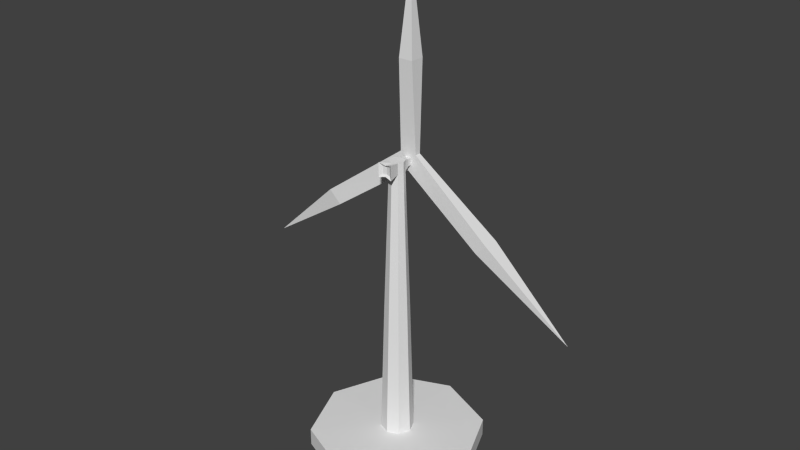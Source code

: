 # Source: eolic.blend  (saved by Blender 2.71.0; exported with 4.5.12 LTS)
import bpy
from mathutils import Matrix  # noqa: F401  (used for matrix-valued properties, if any)

bpy.ops.wm.read_factory_settings(use_empty=True)
scene = bpy.context.scene
scene.name = 'Scene'

# ---- collections
col_collection_1 = bpy.data.collections.new('Collection 1'); scene.collection.children.link(col_collection_1)

# ---- materials (node trees are filled in below, after node groups)
mat_material_002 = bpy.data.materials.new('Material.002')
mat_material_002.alpha_threshold = 0.0
mat_material_002.use_transparent_shadow = False
mat_material_002.roughness = 0.5
mat_material_002.line_color = (0.0, 0.0, 0.0, 1.0)
mat_material = bpy.data.materials.new('Material')
mat_material.alpha_threshold = 0.0
mat_material.use_transparent_shadow = False
mat_material.roughness = 0.5
mat_material.line_color = (0.0, 0.0, 0.0, 1.0)

# ---- material node trees

# ---- world
world_world = bpy.data.worlds.new('World'); scene.world = world_world
world_world.color = (0.05088, 0.05088, 0.05088)
world_world.use_sun_shadow = False
world_world.sun_shadow_jitter_overblur = 0.0
world_world.cycles.sampling_method = 'MANUAL'
world_world.cycles.sample_map_resolution = 256

# ---- meshes
me_cube_001 = bpy.data.meshes.new('Cube.001')
me_cube_001.from_pydata([(0.0, -0.1758, -0.6364), (0.0, 0.1758, -0.6364), (-0.5302, -0.1758, 0.4239), (-0.5302, 0.1758, 0.4239), (0.5302, 0.1758, 0.4239), (0.5302, -0.1758, 0.4239), (4.972, 0.464, -4.063), (4.972, -0.464, -4.063), (5.634, 0.464, -3.412), (5.634, -0.464, -3.412), (-4.922, -0.5314, -4.124), (-4.922, 0.5314, -4.124), (-5.679, -0.5314, -3.378), (-5.679, 0.5314, -3.378), (-0.4444, -0.4444, 5.865), (-0.4444, 0.4444, 5.865), (0.4444, 0.4444, 5.865), (0.4444, -0.4444, 5.865), (-10.41, 2.719e-07, -7.754), (0.0, 0.0, 11.44), (10.82, 3.129e-07, -7.815)], [], [(1, 0, 10, 11), (0, 1, 6, 7), (5, 0, 7, 9), (2, 5, 17, 14), (15, 14, 19), (4, 5, 9, 8), (5, 2, 0), (14, 17, 19), (3, 1, 11, 13), (2, 3, 13, 12), (0, 2, 12, 10), (5, 4, 16, 17), (4, 3, 15, 16), (3, 2, 14, 15), (3, 4, 1), (1, 4, 8, 6), (10, 12, 18), (12, 13, 18), (13, 11, 18), (11, 10, 18), (7, 6, 20), (9, 7, 20), (8, 9, 20), (6, 8, 20), (16, 15, 19), (17, 16, 19)])
_uv = me_cube_001.uv_layers.new(name='UVMap')
_uv.uv.foreach_set('vector', [0.0313, 0.6514, 0.04344, 0.6514, 0.04344, 0.6636, 0.0313, 0.6636, 0.0313, 0.6514, 0.04344, 0.6514, 0.04344, 0.6636, 0.0313, 0.6636, 0.0313, 0.6514, 0.04344, 0.6514, 0.04344, 0.6636, 0.0313, 0.6636, 0.0313, 0.6514, 0.04344, 0.6514, 0.04344, 0.6636, 0.0313, 0.6636, 0.0313, 0.6514, 0.04344, 0.6514, 0.04344, 0.6636, 0.0313, 0.6514, 0.04344, 0.6514, 0.04344, 0.6636, 0.0313, 0.6636, 0.0313, 0.6514, 0.04344, 0.6514, 0.04344, 0.6636, 0.0313, 0.6514, 0.04344, 0.6514, 0.04344, 0.6636, 0.0313, 0.6514, 0.04344, 0.6514, 0.04344, 0.6636, 0.0313, 0.6636, 0.0313, 0.6514, 0.04344, 0.6514, 0.04344, 0.6636, 0.0313, 0.6636, 0.0313, 0.6514, 0.04344, 0.6514, 0.04344, 0.6636, 0.0313, 0.6636, 0.0313, 0.6514, 0.04344, 0.6514, 0.04344, 0.6636, 0.0313, 0.6636, 0.0313, 0.6514, 0.04344, 0.6514, 0.04344, 0.6636, 0.0313, 0.6636, 0.0313, 0.6514, 0.04344, 0.6514, 0.04344, 0.6636, 0.0313, 0.6636, 0.0313, 0.6514, 0.04344, 0.6514, 0.04344, 0.6636, 0.0313, 0.6514, 0.04344, 0.6514, 0.04344, 0.6636, 0.0313, 0.6636, 0.0313, 0.6514, 0.04344, 0.6514, 0.04344, 0.6636, 0.0313, 0.6514, 0.04344, 0.6514, 0.04344, 0.6636, 0.0313, 0.6514, 0.04344, 0.6514, 0.04344, 0.6636, 0.0313, 0.6514, 0.04344, 0.6514, 0.04344, 0.6636, 0.0313, 0.6514, 0.04344, 0.6514, 0.04344, 0.6636, 0.0313, 0.6514, 0.04344, 0.6514, 0.04344, 0.6636, 0.0313, 0.6514, 0.04344, 0.6514, 0.04344, 0.6636, 0.0313, 0.6514, 0.04344, 0.6514, 0.04344, 0.6636, 0.0313, 0.6514, 0.04344, 0.6514, 0.04344, 0.6636, 0.0313, 0.6514, 0.04344, 0.6514, 0.04344, 0.6636])
me_cube_001.materials.append(mat_material_002)
me_cube_001.use_remesh_preserve_volume = False
me_cube_001.use_remesh_preserve_attributes = False
me_cube_001.use_mirror_vertex_groups = False
me_cube_001.update()
me_cylinder = bpy.data.meshes.new('Cylinder')
me_cylinder.from_pydata([(0.0, 1.0, -2.046), (-8.89e-09, 0.7614, 6.267), (0.7071, 0.7071, -2.046), (0.5384, 0.5384, 6.267), (1.0, -4.371e-08, -2.046), (0.7614, -3.328e-08, 6.267), (0.7071, -0.7071, -2.046), (0.5384, -0.5384, 6.267), (-8.742e-08, -1.0, -2.046), (-7.545e-08, -0.7614, 6.267), (-0.7071, -0.7071, -2.046), (-0.5384, -0.5384, 6.267), (-1.0, 1.192e-08, -2.046), (-0.7614, 9.079e-09, 6.267), (-0.7071, 0.7071, -2.046), (-0.5384, 0.5384, 6.267), (-2.573e-08, 0.4651, 15.07), (0.3289, 0.3289, 15.07), (0.4651, -2.323e-08, 15.07), (0.3289, -0.3289, 15.07), (-6.638e-08, -0.4651, 15.07), (-0.3289, -0.3289, 15.07), (-0.4651, 2.646e-09, 15.07), (-0.3289, 0.3289, 15.07), (-2.573e-08, 0.4651, 15.73), (0.3289, 0.3289, 15.73), (0.4651, -2.323e-08, 15.73), (0.3289, -0.3289, 15.73), (-6.638e-08, -0.4651, 15.73), (-0.3289, -0.3289, 15.73), (-0.4651, 2.646e-09, 15.73), (-0.3289, 0.3289, 15.73), (0.4405, -1.038, 14.96), (-9.106e-08, -0.9793, 15.07), (-0.4405, -1.038, 14.96), (0.4405, -1.038, 15.84), (-9.106e-08, -0.9793, 15.73), (-0.4405, -1.038, 15.84), (-3.733e-08, 0.7844, 15.18), (0.2211, 0.6928, 15.18), (-0.2211, 0.6928, 15.18), (-3.733e-08, 0.7844, 15.62), (0.2211, 0.6928, 15.62), (-0.2211, 0.6928, 15.62), (0.239, -0.9015, 15.16), (-9.061e-08, -0.8584, 15.16), (-0.239, -0.9015, 15.16), (0.239, -0.9015, 15.64), (-9.061e-08, -0.8584, 15.64), (-0.239, -0.9015, 15.64), (-3.928e-08, 1.462, 15.23), (0.1627, 1.394, 15.23), (-0.1627, 1.394, 15.23), (-3.928e-08, 1.462, 15.56), (0.1627, 1.394, 15.56), (-0.1627, 1.394, 15.56), (5.493e-08, 5.348, -2.114), (3.782, 3.782, -2.114), (5.348, -2.338e-07, -2.114), (3.782, -3.782, -2.114), (-4.126e-07, -5.348, -2.114), (-3.782, -3.781, -2.114), (-5.348, 6.377e-08, -2.114), (-3.782, 3.781, -2.114), (6.751e-08, 5.348, -3.206), (3.782, 3.782, -3.206), (5.348, -2.338e-07, -3.206), (3.782, -3.782, -3.206), (-4e-07, -5.348, -3.206), (-3.782, -3.781, -3.206), (-5.348, 6.377e-08, -3.206), (-3.782, 3.781, -3.206)], [], [(0, 1, 3, 2), (2, 3, 5, 4), (4, 5, 7, 6), (6, 7, 9, 8), (8, 9, 11, 10), (10, 11, 13, 12), (1, 15, 23, 16), (14, 15, 1, 0), (12, 13, 15, 14), (14, 0, 56, 63), (23, 31, 43, 40), (15, 13, 22, 23), (13, 11, 21, 22), (11, 9, 20, 21), (9, 7, 19, 20), (7, 5, 18, 19), (5, 3, 17, 18), (3, 1, 16, 17), (25, 24, 31, 30, 29, 28, 27, 26), (23, 22, 30, 31), (22, 21, 29, 30), (29, 21, 34, 37), (19, 27, 35, 32), (19, 18, 26, 27), (18, 17, 25, 26), (25, 17, 39, 42), (37, 34, 46, 49), (32, 35, 47, 44), (28, 29, 37, 36), (27, 28, 36, 35), (21, 20, 33, 34), (20, 19, 32, 33), (40, 43, 55, 52), (42, 39, 51, 54), (31, 24, 41, 43), (24, 25, 42, 41), (16, 23, 40, 38), (17, 16, 38, 39), (46, 45, 48, 49), (45, 44, 47, 48), (36, 37, 49, 48), (35, 36, 48, 47), (34, 33, 45, 46), (33, 32, 44, 45), (50, 52, 55, 53), (51, 50, 53, 54), (43, 41, 53, 55), (41, 42, 54, 53), (38, 40, 52, 50), (39, 38, 50, 51), (63, 56, 64, 71), (12, 14, 63, 62), (10, 12, 62, 61), (8, 10, 61, 60), (6, 8, 60, 59), (4, 6, 59, 58), (2, 4, 58, 57), (0, 2, 57, 56), (64, 65, 66, 67, 68, 69, 70, 71), (62, 63, 71, 70), (61, 62, 70, 69), (60, 61, 69, 68), (59, 60, 68, 67), (58, 59, 67, 66), (57, 58, 66, 65), (56, 57, 65, 64)])
_uv = me_cylinder.uv_layers.new(name='UVMap')
_uv.uv.foreach_set('vector', [0.05297, 0.6498, 0.06502, 0.6534, 0.06427, 0.6508, 0.05313, 0.6568, 0.05313, 0.6568, 0.06427, 0.6508, 0.06184, 0.6497, 0.05823, 0.6618, 0.05823, 0.6618, 0.06184, 0.6497, 0.05935, 0.6508, 0.06533, 0.6618, 0.06533, 0.6618, 0.05935, 0.6508, 0.05829, 0.6532, 0.0704, 0.6569, 0.0704, 0.6569, 0.05829, 0.6532, 0.0591, 0.6558, 0.07027, 0.6498, 0.07027, 0.6498, 0.0591, 0.6558, 0.06151, 0.657, 0.06513, 0.6449, 0.03954, 0.6622, 0.03951, 0.662, 0.04003, 0.6504, 0.03999, 0.6503, 0.05802, 0.6449, 0.06396, 0.6559, 0.06502, 0.6534, 0.05297, 0.6498, 0.06513, 0.6449, 0.06151, 0.657, 0.06396, 0.6559, 0.05802, 0.6449, 0.09211, 0.6539, 0.09213, 0.6532, 0.0954, 0.6518, 0.09536, 0.6552, 0.0883, 0.6524, 0.08796, 0.6523, 0.0881, 0.6522, 0.08819, 0.6523, 0.03951, 0.662, 0.03951, 0.6618, 0.04004, 0.6505, 0.04003, 0.6504, 0.03951, 0.6618, 0.03953, 0.6617, 0.04002, 0.6506, 0.04004, 0.6505, 0.03953, 0.6617, 0.03956, 0.6617, 0.03997, 0.6506, 0.04002, 0.6506, 0.03956, 0.6617, 0.03958, 0.6617, 0.03993, 0.6506, 0.03997, 0.6506, 0.03958, 0.6617, 0.03959, 0.6618, 0.03992, 0.6505, 0.03993, 0.6506, 0.03959, 0.6618, 0.03958, 0.662, 0.03994, 0.6504, 0.03992, 0.6505, 0.03958, 0.662, 0.03954, 0.6622, 0.03999, 0.6503, 0.03994, 0.6504, 0.08806, 0.6521, 0.08806, 0.6522, 0.08796, 0.6523, 0.08766, 0.6527, 0.08595, 0.6536, 0.08561, 0.652, 0.08715, 0.6511, 0.08796, 0.6518, 0.0883, 0.6524, 0.08843, 0.6527, 0.08766, 0.6527, 0.08796, 0.6523, 0.08843, 0.6527, 0.08971, 0.6539, 0.08595, 0.6536, 0.08766, 0.6527, 0.08595, 0.6536, 0.08971, 0.6539, 0.09526, 0.6608, 0.08017, 0.6591, 0.09009, 0.6514, 0.08715, 0.6511, 0.08265, 0.6448, 0.09571, 0.6448, 0.09009, 0.6514, 0.08859, 0.6519, 0.08796, 0.6518, 0.08715, 0.6511, 0.08859, 0.6519, 0.08833, 0.6521, 0.08806, 0.6521, 0.08796, 0.6518, 0.08806, 0.6521, 0.08833, 0.6521, 0.08821, 0.6522, 0.08813, 0.6522, 0.001735, 0.7018, 0.001831, 0.6832, 0.006828, 0.6876, 0.006724, 0.6973, 0.02153, 0.6832, 0.02143, 0.7018, 0.01644, 0.6974, 0.01654, 0.6877, 0.08561, 0.652, 0.08595, 0.6536, 0.08017, 0.6591, 0.07945, 0.6509, 0.08715, 0.6511, 0.08561, 0.652, 0.07945, 0.6509, 0.08265, 0.6448, 0.08971, 0.6539, 0.09171, 0.6527, 0.09865, 0.6528, 0.09526, 0.6608, 0.09171, 0.6527, 0.09009, 0.6514, 0.09571, 0.6448, 0.09865, 0.6528, 0.08819, 0.6523, 0.0881, 0.6522, 0.08813, 0.6522, 0.08814, 0.6522, 0.08813, 0.6522, 0.08821, 0.6522, 0.08814, 0.6522, 0.08814, 0.6522, 0.08796, 0.6523, 0.08806, 0.6522, 0.08811, 0.6522, 0.0881, 0.6522, 0.08806, 0.6522, 0.08806, 0.6521, 0.08813, 0.6522, 0.08811, 0.6522, 0.08828, 0.6522, 0.0883, 0.6524, 0.08819, 0.6523, 0.08819, 0.6522, 0.08833, 0.6521, 0.08828, 0.6522, 0.08819, 0.6522, 0.08821, 0.6522, 0.2985, 0.7109, 0.3054, 0.7109, 0.3054, 0.7246, 0.2985, 0.7246, 0.3054, 0.7109, 0.3124, 0.7109, 0.3124, 0.7246, 0.3054, 0.7246, 0.01162, 0.7003, 0.001735, 0.7018, 0.006724, 0.6973, 0.01165, 0.6971, 0.02143, 0.7018, 0.01162, 0.7003, 0.01165, 0.6971, 0.01644, 0.6974, 0.001831, 0.6832, 0.01164, 0.6847, 0.01162, 0.6879, 0.006828, 0.6876, 0.01164, 0.6847, 0.02153, 0.6832, 0.01654, 0.6877, 0.01162, 0.6879, 0.09448, 0.6599, 0.09136, 0.6599, 0.09136, 0.6541, 0.09448, 0.6541, 0.08814, 0.6522, 0.08814, 0.6522, 0.08812, 0.6522, 0.08814, 0.6522, 0.0881, 0.6522, 0.08811, 0.6522, 0.08813, 0.6522, 0.08813, 0.6522, 0.09286, 0.6599, 0.09448, 0.6638, 0.082, 0.6628, 0.08082, 0.6599, 0.08819, 0.6522, 0.08819, 0.6523, 0.08814, 0.6522, 0.08814, 0.6522, 0.08821, 0.6522, 0.08819, 0.6522, 0.08814, 0.6522, 0.08814, 0.6522, 0.09536, 0.6552, 0.0954, 0.6518, 0.09645, 0.6513, 0.09645, 0.6556, 0.09161, 0.6543, 0.09211, 0.6539, 0.09536, 0.6552, 0.09293, 0.6576, 0.09092, 0.6543, 0.09161, 0.6543, 0.09293, 0.6576, 0.08954, 0.6576, 0.09045, 0.6538, 0.09092, 0.6543, 0.08954, 0.6576, 0.08718, 0.6551, 0.09046, 0.6531, 0.09045, 0.6538, 0.08718, 0.6551, 0.08722, 0.6517, 0.09097, 0.6526, 0.09046, 0.6531, 0.08722, 0.6517, 0.08965, 0.6494, 0.09166, 0.6527, 0.09097, 0.6526, 0.08965, 0.6494, 0.09303, 0.6494, 0.09213, 0.6532, 0.09166, 0.6527, 0.09303, 0.6494, 0.0954, 0.6518, 0.0, 0.0, 0.0, 0.0, 0.0, 0.0, 0.0, 0.0, 0.0, 0.0, 0.0, 0.0, 0.0, 0.0, 0.0, 0.0, 0.09293, 0.6576, 0.09536, 0.6552, 0.09645, 0.6556, 0.09343, 0.6586, 0.08954, 0.6576, 0.09293, 0.6576, 0.09343, 0.6586, 0.08915, 0.6586, 0.08718, 0.6551, 0.08954, 0.6576, 0.08915, 0.6586, 0.08613, 0.6556, 0.08722, 0.6517, 0.08718, 0.6551, 0.08613, 0.6556, 0.08613, 0.6513, 0.08965, 0.6494, 0.08722, 0.6517, 0.08613, 0.6513, 0.08915, 0.6483, 0.09303, 0.6494, 0.08965, 0.6494, 0.08915, 0.6483, 0.09343, 0.6483, 0.0954, 0.6518, 0.09303, 0.6494, 0.09343, 0.6483, 0.09645, 0.6513])
me_cylinder.materials.append(mat_material)
me_cylinder.use_remesh_preserve_volume = False
me_cylinder.use_remesh_preserve_attributes = False
me_cylinder.use_mirror_vertex_groups = False
me_cylinder.update()

# ---- objects
ob_helix = bpy.data.objects.new('helix', me_cube_001)
ob_cylinder = bpy.data.objects.new('Cylinder', me_cylinder)

# ---- transforms, parenting, visibility, modifiers, constraints
ob_helix.location = (0.01501, 1.027, 18.17)
ob_helix.lineart.crease_threshold = 0.0
ob_cylinder.location = (0.006273, -0.1062, 2.746)
ob_cylinder.lineart.crease_threshold = 0.0

# ---- collection membership
col_collection_1.objects.link(ob_helix)
col_collection_1.objects.link(ob_cylinder)

# ---- scene / render settings (as saved in the file)
scene.frame_start = 1; scene.frame_end = 250; scene.frame_set(1)
scene.render.engine = 'BLENDER_EEVEE_NEXT'
scene.render.resolution_percentage = 50
scene.render.dither_intensity = 0.0
scene.cycles.use_denoising = False
scene.cycles.samples = 10
scene.cycles.sampling_pattern = 'TABULATED_SOBOL'
scene.cycles.light_sampling_threshold = 0.0
scene.cycles.use_adaptive_sampling = False
scene.cycles.use_light_tree = False
scene.cycles.blur_glossy = 0.0
scene.cycles.volume_bounces = 1
scene.cycles.pixel_filter_type = 'GAUSSIAN'
scene.cycles.sample_clamp_indirect = 0.0
scene.view_settings.view_transform = 'Standard'
bpy.context.view_layer.update()

# ---- added for rendering (the .blend has no active camera and no usable light): camera, sun
cam_auto = bpy.data.cameras.new('AutoCamera')
cam_auto.lens = 50.0
cam_auto.sensor_width = 36.0
cam_auto.clip_end = 1000.0
ob_auto_camera = bpy.data.objects.new('AutoCamera', cam_auto)
scene.collection.objects.link(ob_auto_camera)
ob_auto_camera.location = (35.6837, -42.6671, 42.9497)
ob_auto_camera.rotation_euler = (1.09748, -7.21219e-08, 0.694738)
scene.camera = ob_auto_camera
light_auto_sun = bpy.data.lights.new('AutoSun', 'SUN')
light_auto_sun.energy = 3.0
light_auto_sun.angle = 0.0523599
ob_auto_sun = bpy.data.objects.new('AutoSun', light_auto_sun)
scene.collection.objects.link(ob_auto_sun)
ob_auto_sun.rotation_euler = (0.872665, 0.174533, 0.523599)
bpy.context.view_layer.update()
